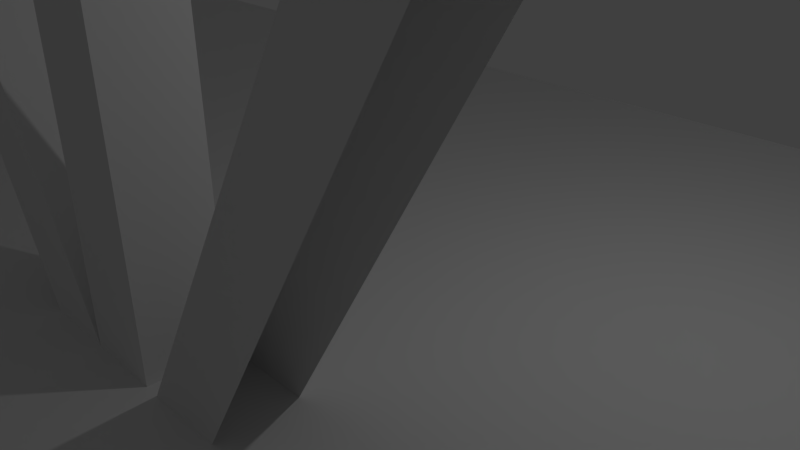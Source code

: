 # Source: alexandra-bridge.blend  (saved by Blender 2.76.0; exported with 4.5.12 LTS)
import bpy
from mathutils import Matrix  # noqa: F401  (used for matrix-valued properties, if any)

bpy.ops.wm.read_factory_settings(use_empty=True)
scene = bpy.context.scene
scene.name = 'Scene'

# ---- collections
col_collection_1 = bpy.data.collections.new('Collection 1'); scene.collection.children.link(col_collection_1)

# ---- world
world_world = bpy.data.worlds.new('World'); scene.world = world_world
world_world.color = (0.05088, 0.05088, 0.05088)
world_world.use_sun_shadow = False
world_world.sun_shadow_jitter_overblur = 0.0
world_world.cycles.sampling_method = 'MANUAL'
world_world.cycles.sample_map_resolution = 256

# ---- cameras
cam_camera = bpy.data.cameras.new('Camera')
cam_camera.clip_end = 100.0
cam_camera.lens = 35.0
cam_camera.sensor_width = 32.0
cam_camera.sensor_height = 18.0
cam_camera.ortho_scale = 7.314
cam_camera.dof.focus_distance = 0.0
cam_camera.dof.aperture_fstop = 128.0

# ---- lights
light_lamp = bpy.data.lights.new('Lamp', 'POINT')
light_lamp.transmission_factor = 0.0
light_lamp.cutoff_distance = 30.0
light_lamp.energy = 100.0
light_lamp.shadow_buffer_clip_start = 1.001
light_lamp.shadow_soft_size = 0.1
light_lamp.shadow_maximum_resolution = 0.006
light_lamp.use_absolute_resolution = True
light_lamp.cycles.use_multiple_importance_sampling = False

# ---- meshes
me_plane = bpy.data.meshes.new('Plane')
me_plane.from_pydata([(-1.0, -1.0, 0.0), (1.0, -1.0, 0.0), (-1.0, 1.0, 0.0), (1.0, 1.0, 0.0), (-1.0, -1.0, 0.0), (1.0, -1.0, 0.0), (-1.0, 1.0, 0.0), (1.0, 1.0, 0.0), (-1.0, -1.0, -1.0), (1.0, -1.0, -1.0), (-1.0, 1.0, -1.0), (1.0, 1.0, -1.0), (-1.0, -0.5, -2.0), (1.0, 0.5, -2.0), (-1.0, 0.5, -2.0), (1.0, -0.5, -2.0)], [], [(0, 2, 3, 1), (4, 8, 12, 14, 10, 6), (3, 2, 6, 7), (0, 1, 5, 4), (1, 3, 7, 5), (2, 0, 4, 6), (5, 7, 11, 13, 15, 9), (15, 13, 14, 12), (12, 8, 9, 15), (11, 3, 2, 10), (13, 11, 10, 14), (9, 1, 0, 8)])
me_plane.use_remesh_preserve_volume = False
me_plane.use_remesh_preserve_attributes = False
me_plane.use_mirror_vertex_groups = False
me_plane.update()
me_plane_011 = bpy.data.meshes.new('Plane.011')
me_plane_011.from_pydata([(-229.0, -11.0, 12.6), (-227.0, -11.0, -4.5), (-229.0, -11.0, -4.5), (-227.0, -13.0, -4.5), (-229.0, -13.0, -4.5), (-227.0, -11.0, 12.6), (-227.0, -13.0, 12.6), (-69.0, -13.0, -0.9), (-67.0, -13.0, -0.9), (-69.0, -11.0, -0.9), (-67.0, -11.0, -0.9), (-69.0, -11.0, 8.1), (-69.0, -13.0, 8.1), (-67.0, -13.0, 8.1), (-67.0, -11.0, 8.1), (-49.0, -13.0, -0.9), (-47.0, -13.0, -0.9), (-49.0, -11.0, -0.9), (-47.0, -11.0, -0.9), (-49.0, -11.0, 8.1), (-49.0, -13.0, 8.1), (-47.0, -13.0, 8.1), (-47.0, -11.0, 8.1), (-25.0, -13.0, -0.9), (-23.0, -13.0, -0.9), (-25.0, -11.0, -0.9), (-23.0, -11.0, -0.9), (-25.0, -11.0, 8.1), (-25.0, -13.0, 8.1), (-23.0, -13.0, 8.1), (-23.0, -11.0, 8.1), (-1.0, -13.0, -0.9), (1.0, -13.0, -0.9), (-1.0, -11.0, -0.9), (1.0, -11.0, -0.9), (-1.0, -11.0, 8.1), (-1.0, -13.0, 8.1), (1.0, -13.0, 8.1), (1.0, -11.0, 8.1), (-89.0, -13.0, -0.9), (-87.0, -13.0, -0.9), (-89.0, -11.0, -0.9), (-87.0, -11.0, -0.9), (-89.0, -11.0, 8.1), (-89.0, -13.0, 8.1), (-87.0, -13.0, 8.1), (-87.0, -11.0, 8.1), (-109.0, -13.0, -0.9), (-107.0, -13.0, -0.9), (-109.0, -11.0, -0.9), (-107.0, -11.0, -0.9), (-109.0, -11.0, 8.1), (-109.0, -13.0, 8.1), (-107.0, -13.0, 8.1), (-107.0, -11.0, 8.1), (23.0, -13.0, -0.9), (25.0, -13.0, -0.9), (23.0, -11.0, -0.9), (25.0, -11.0, -0.9), (23.0, -11.0, 8.1), (23.0, -13.0, 8.1), (25.0, -13.0, 8.1), (25.0, -11.0, 8.1), (-229.0, -13.0, 12.6), (-209.0, -13.0, 11.7), (-207.0, -13.0, 11.7), (-207.0, -11.0, 11.7), (-129.0, -13.0, -0.9), (-127.0, -13.0, -0.9), (-129.0, -11.0, -0.9), (-127.0, -11.0, -0.9), (-129.0, -11.0, 8.1), (-129.0, -13.0, 8.1), (-127.0, -13.0, 8.1), (-127.0, -11.0, 8.1), (-209.0, -13.0, -3.6), (-207.0, -13.0, -3.6), (-209.0, -11.0, -3.6), (-207.0, -11.0, -3.6), (-189.0, -11.0, 10.8), (-187.0, -11.0, -2.7), (-189.0, -11.0, -2.7), (-187.0, -13.0, -2.7), (-189.0, -13.0, -2.7), (-169.0, -13.0, -1.8), (-167.0, -13.0, -1.8), (-149.0, -11.0, -0.9), (-147.0, -13.0, -0.9), (-149.0, -13.0, -0.9), (-209.0, -11.0, 11.7), (-187.0, -11.0, 10.8), (-187.0, -13.0, 10.8), (-189.0, -13.0, 10.8), (47.0, -13.0, -0.9), (49.0, -13.0, -0.9), (49.0, -11.0, -0.9), (47.0, -11.0, 8.1), (47.0, -13.0, 8.1), (49.0, -13.0, 8.1), (49.0, -11.0, 8.1), (71.0, -13.0, -0.9), (73.0, -13.0, -0.9), (73.0, -11.0, -0.9), (71.0, -11.0, 8.1), (71.0, -13.0, 8.1), (73.0, -13.0, 8.1), (73.0, -11.0, 8.1), (-169.0, -11.0, -1.8), (-167.0, -11.0, -1.8), (-169.0, -11.0, 9.9), (-169.0, -13.0, 9.9), (-167.0, -13.0, 9.9), (-167.0, -11.0, 9.9), (-147.0, -11.0, 9.0), (-147.0, -13.0, 9.0), (-149.0, -13.0, 9.0), (-149.0, -11.0, 9.0), (-147.0, -11.0, -0.9), (-209.0, -11.0, 3.15), (-227.0, -11.0, -3.735), (-227.0, -13.0, -3.735), (-209.0, -11.0, 2.385), (-209.0, -13.0, 2.385), (-209.0, -13.0, 3.15), (-207.0, -13.0, 3.15), (-207.0, -13.0, 3.915), (-207.0, -11.0, 3.915), (-207.0, -11.0, 3.15), (-189.0, -13.0, 10.03), (-189.0, -11.0, 10.03), (-189.0, -11.0, 10.07), (-187.9, -13.0, 10.48), (-189.0, -13.0, 10.11), (-187.9, -13.0, 10.47), (-188.9, -13.0, 10.08), (-109.0, -13.0, 7.2), (-109.0, -13.0, 7.282), (-109.0, -11.0, 7.2), (-127.0, -11.0, 5.96e-08), (-127.0, -13.0, -0.08182), (-127.0, -13.0, 9.537e-07), (-148.2, -13.0, -0.5455), (-147.0, -13.0, 9.537e-07), (-147.0, -13.0, -0.08182), (-129.0, -13.0, 7.282), (-129.0, -13.0, 7.2), (-148.2, -11.0, -0.5455), (-147.2, -11.0, -0.075), (-147.0, -11.0, 0.0), (-148.9, -13.0, -0.3476), (-149.0, -13.0, -0.315), (-167.0, -13.0, 4.95), (-167.8, -13.0, 5.186), (-169.0, -13.0, 5.535), (-149.0, -11.0, -0.315), (-168.2, -11.0, 5.305), (-167.0, -11.0, 4.95), (-169.0, -11.0, 5.535), (-168.2, -11.0, 5.0), (-167.0, -11.0, 4.642), (-169.0, -11.0, 5.258), (-167.0, -13.0, 4.642), (-167.9, -13.0, 4.905), (-169.0, -13.0, 5.258), (-168.1, -11.0, 4.689), (-167.0, -11.0, 4.365), (-169.0, -11.0, 4.95), (-187.0, -11.0, 10.22), (-167.0, -13.0, 4.365), (-167.9, -13.0, 4.629), (-169.0, -13.0, 4.95), (-187.0, -13.0, 10.22), (-47.91, -13.0, -0.4909), (-48.82, -13.0, -0.08182), (-49.0, -13.0, 5.96e-08), (-47.0, -11.0, -0.15), (-47.96, -13.0, -0.5087), (-47.96, -11.0, -0.5087), (-47.91, -11.0, -0.4909), (-49.0, -11.0, -0.08182), (-49.0, -11.0, 9.537e-07), (-67.0, -11.0, 7.2), (-67.0, -11.0, 7.282), (-67.0, -13.0, 7.2), (-69.0, -11.0, -0.08182), (-69.0, -11.0, 5.96e-08), (-87.0, -13.0, 7.2), (-87.0, -11.0, 7.2), (-87.0, -11.0, 7.282), (-68.82, -13.0, -0.08182), (-69.0, -13.0, 5.96e-08), (-88.82, -13.0, -0.08182), (-89.0, -13.0, 5.96e-08), (-89.0, -11.0, -0.08182), (-89.0, -11.0, 5.96e-08), (-107.0, -11.0, 7.2), (-107.0, -11.0, 7.282), (-108.0, -11.0, 7.65), (-108.0, -11.0, 7.671), (-108.0, -13.0, 7.671), (-108.0, -13.0, 7.65), (-107.0, -13.0, 7.2), (25.0, -13.0, 7.35), (24.0, -13.0, 7.725), (23.96, -13.0, 7.74), (23.0, -13.0, 7.35), (23.0, -13.0, 7.408), (1.0, -13.0, -0.2077), (1.0, -13.0, -0.15), (23.0, -11.0, 7.35), (1.0, -11.0, -0.15), (0.8462, -11.0, -0.2077), (-1.0, -11.0, 7.35), (-1.0, -13.0, 7.35), (-1.0, -13.0, 7.408), (-23.0, -13.0, -0.2077), (-23.0, -13.0, -0.15), (-23.15, -11.0, -0.2077), (-23.0, -11.0, -0.15), (-47.0, -13.0, -0.15), (-47.0, -13.0, -0.2077), (-25.0, -13.0, 7.408), (-25.0, -13.0, 7.35), (49.0, -13.0, 7.35), (48.85, -13.0, 7.408), (71.0, -13.0, -0.2077), (71.15, -13.0, -0.2077), (71.0, -13.0, -0.15), (47.15, -13.0, -0.2077), (47.0, -13.0, -0.15), (47.14, -13.0, -0.2571), (49.0, -13.0, 7.408), (-0.8462, -11.0, 7.408), (-67.0, -13.0, 7.282), (-69.0, -13.0, -0.08182), (-87.0, -13.0, 7.282), (-89.0, -13.0, -0.08182), (-49.0, -13.0, -0.08182), (-127.2, -11.0, -0.08182), (-107.0, -13.0, 7.282), (-189.0, -12.81, 10.03), (25.0, -13.0, 7.408), (-187.9, -13.0, 10.48), (24.04, -13.0, 7.74), (23.15, -11.0, 7.408), (-189.0, -13.0, 10.07)], [(169, 170), (175, 219), (216, 218), (128, 129), (178, 172), (134, 132), (152, 162), (131, 133), (162, 163), (132, 128), (110, 153), (141, 146), (149, 150), (161, 111), (230, 228), (208, 210), (128, 134), (1, 121), (124, 91), (118, 79)], [(4, 3, 1, 2), (41, 39, 236, 192, 44, 43, 194, 193), (63, 6, 5, 0), (10, 9, 184, 185, 11, 14, 182, 181), (2, 4, 63, 0), (7, 9, 10, 8), (12, 13, 14, 11), (15, 16, 18, 17), (20, 21, 22, 19), (23, 24, 26, 25), (28, 29, 30, 27), (31, 32, 34, 33), (36, 35, 38, 37), (39, 41, 42, 40), (44, 45, 46, 43), (39, 40, 186, 235, 45, 44, 192, 236), (47, 49, 50, 48), (52, 51, 54, 53), (55, 57, 58, 56), (60, 59, 62, 61), (56, 58, 62, 61, 241, 202), (29, 28, 172, 176, 15, 16, 222), (82, 80, 167, 171), (67, 68, 70, 69), (72, 73, 74, 71), (70, 69, 71, 74, 138), (110, 111, 112, 109), (83, 81, 80, 82), (92, 79, 90, 91), (84, 107, 108, 85), (97, 96, 99, 98), (104, 105, 106, 103), (101, 102, 106, 105), (7, 8, 183, 233, 13, 12, 190, 234), (115, 114, 113, 116), (9, 7, 234, 190, 12, 11, 185, 184), (3, 4, 120), (15, 16, 220, 219, 21, 20, 174, 237), (16, 18, 175, 22, 21, 219, 220), (75, 77, 78, 76), (23, 24, 215, 216, 29, 28, 221, 222), (25, 23, 222, 221, 28, 27), (8, 10, 185, 190, 189), (24, 26, 218, 30, 29, 216, 215), (88, 86, 117, 87), (117, 86, 154, 116, 113, 148), (26, 25, 217, 218, 35, 38, 232, 212), (55, 56, 202, 241, 61, 60, 206, 205), (8, 189, 190, 45, 44, 186, 7), (47, 48, 201, 239, 53, 52, 136, 135), (58, 57, 209, 59, 62), (18, 17, 179, 180, 19, 22, 175), (225, 226, 227), (18, 17, 177, 178, 27, 30), (42, 41, 193, 194, 43, 46, 188, 187), (16, 173, 174, 13, 12, 183, 15), (26, 25, 27, 30, 218), (16, 18, 178, 180, 174, 173), (10, 9, 187, 43, 46, 185), (50, 49, 137, 51, 54, 196, 195), (171, 167, 90, 91), (137, 135, 136, 52, 51), (8, 10, 181, 182, 14, 13, 233, 183), (64, 65, 66, 89), (31, 32, 207, 208, 37, 36, 214, 213), (17, 15, 176, 172, 28, 27, 178, 177), (38, 37, 213, 212, 232), (25, 23, 216, 36, 35, 218, 217), (34, 33, 212, 35, 38, 210), (18, 17, 181, 11, 14, 180, 178), (23, 24, 213, 37, 36, 216), (63, 4, 120, 6), (17, 15, 237, 174, 20, 19, 180, 179), (166, 164, 158, 160), (48, 50, 195, 196, 54, 53, 239, 201), (40, 42, 187, 188, 46, 45, 235, 186), (126, 79, 129, 127), (32, 34, 210, 38, 37, 208, 207), (166, 170, 83, 81), (126, 79, 92, 125), (66, 126, 118, 89), (66, 65, 125, 126), (42, 41, 195, 197, 51, 54, 194), (40, 191, 192, 53, 52, 200, 201, 39), (40, 42, 194, 192, 191), (62, 61, 243, 203, 205, 209, 244), (33, 31, 208, 60, 59, 210, 211), (34, 33, 211, 210, 59, 62, 244, 209), (31, 32, 205, 203, 243, 61, 60, 208), (83, 82, 171, 91, 92, 132, 245, 128), (67, 68, 139, 140, 73, 72, 144, 145), (68, 70, 138, 74, 73, 140, 139), (69, 67, 145, 144, 72, 71), (67, 68, 200, 199, 53, 52, 140), (51, 54, 198, 197, 70, 69, 238, 138), (69, 67, 140, 138, 238), (68, 70, 197, 198, 54, 53, 199, 200), (108, 107, 166, 160, 158, 155, 156, 159), (84, 85, 168, 161, 151, 152, 153, 163), (93, 94, 223, 231, 98, 97, 229), (94, 95, 99, 98, 231, 223), (100, 101, 105, 104, 227, 226, 225), (80, 81, 129, 130, 79, 90, 167), (81, 83, 128, 240, 129), (88, 141, 142, 72, 73, 145, 87), (86, 147, 148, 142, 141, 88), (94, 93, 203, 204, 60, 61, 229, 228), (94, 228, 229, 61, 62, 95), (101, 100, 223, 224, 97, 98, 227, 226), (101, 226, 227, 98, 99, 102), (88, 87, 152, 153, 91, 92, 131, 242), (120, 119, 5, 6), (129, 240, 128, 245, 132, 92, 79, 130), (87, 117, 148, 113, 114, 142, 143), (86, 88, 150, 154), (88, 87, 143, 142, 114, 115, 150), (87, 152, 153, 157, 155, 117), (88, 242, 131, 92, 79, 164, 165, 86), (127, 121, 118, 126), (1, 119, 2), (212, 213, 24, 26), (154, 150, 115, 116), (168, 165, 159, 156, 151, 161), (166, 170, 163, 153, 157, 160), (168, 169, 162, 161), (157, 155, 156, 151, 152, 153, 91, 90), (153, 152, 151, 156, 155, 157), (156, 155, 157, 158, 164, 166, 160, 109, 112), (155, 158, 157), (209, 205, 32, 34), (212, 213, 214, 36, 35), (209, 205, 206, 60, 59), (157, 160, 158), (158, 164, 165, 159), (165, 86, 117, 155, 157, 158, 159), (156, 151, 82, 80), (185, 46, 45, 190), (194, 54, 53, 192), (138, 140, 52, 51), (142, 148, 71, 72), (180, 14, 13, 174), (170, 83, 82, 151), (119, 120, 123, 118), (125, 123, 122, 124), (89, 118, 123, 64), (64, 123, 125, 65), (76, 124, 122, 75), (77, 75, 122, 121), (78, 127, 124, 76), (122, 3, 120, 123)])
me_plane_011.use_remesh_preserve_volume = False
me_plane_011.use_remesh_preserve_attributes = False
me_plane_011.use_mirror_vertex_groups = False
me_plane_011.update()

# ---- objects
ob_deck = bpy.data.objects.new('Deck', me_plane)
ob_lamp = bpy.data.objects.new('Lamp', light_lamp)
ob_camera = bpy.data.objects.new('Camera', cam_camera)
ob_girders = bpy.data.objects.new('Girders', me_plane_011)

# ---- transforms, parenting, visibility, modifiers, constraints
ob_deck.location = (0.0, 0.0, 0.0)
ob_deck.scale = (160.0, 7.4, 1.0)
ob_deck.lineart.crease_threshold = 0.0
ob_lamp.location = (4.076, 1.005, 5.904)
ob_lamp.rotation_euler = (0.6503, 0.05522, 1.866)
ob_lamp.lock_rotations_4d = False
ob_lamp.empty_display_type = 'ARROWS'
ob_lamp.color = (0.0, 0.0, 0.0, 0.0)
ob_lamp.lineart.crease_threshold = 0.0
ob_camera.location = (7.481, -6.508, 5.344)
ob_camera.rotation_euler = (1.109, 0.01082, 0.8149)
ob_camera.lock_rotations_4d = False
ob_camera.empty_display_type = 'ARROWS'
ob_camera.color = (0.0, 0.0, 0.0, 0.0)
ob_camera.display_type = 'WIRE'
ob_camera.lineart.crease_threshold = 0.0
ob_girders.location = (24.0, 3.0, 0.0)
ob_girders.scale = (0.5, 0.5, 2.222)
ob_girders.lineart.crease_threshold = 0.0

# ---- collection membership
col_collection_1.objects.link(ob_deck)
col_collection_1.objects.link(ob_lamp)
col_collection_1.objects.link(ob_camera)
col_collection_1.objects.link(ob_girders)

# ---- scene / render settings (as saved in the file)
scene.camera = ob_camera
scene.frame_start = 1; scene.frame_end = 250; scene.frame_set(0)
scene.render.engine = 'BLENDER_EEVEE_NEXT'
scene.render.resolution_percentage = 50
scene.render.dither_intensity = 0.0
scene.cycles.use_denoising = False
scene.cycles.samples = 10
scene.cycles.sampling_pattern = 'TABULATED_SOBOL'
scene.cycles.light_sampling_threshold = 0.0
scene.cycles.use_adaptive_sampling = False
scene.cycles.use_light_tree = False
scene.cycles.blur_glossy = 0.0
scene.cycles.pixel_filter_type = 'GAUSSIAN'
scene.cycles.sample_clamp_indirect = 0.0
scene.view_settings.view_transform = 'Standard'
bpy.context.view_layer.update()
